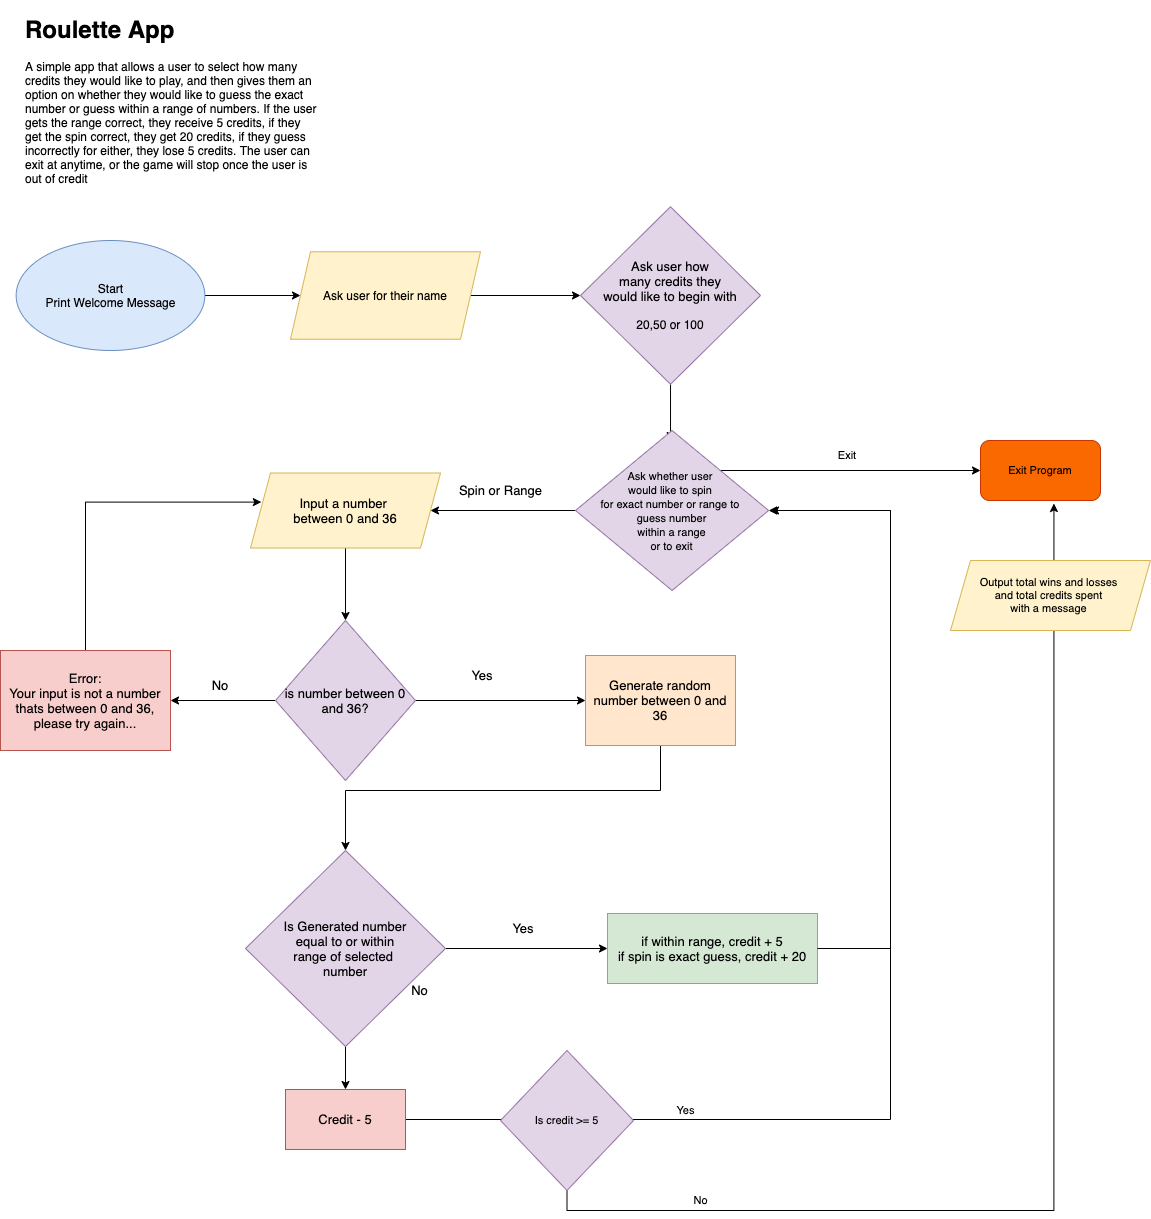

The diagram above was exported from draw.io. Its source (the exported page's mxGraphModel, read from the mxfile embedded in the PNG):
<mxGraphModel dx="1554" dy="894" grid="1" gridSize="10" guides="1" tooltips="1" connect="1" arrows="1" fold="1" page="1" pageScale="1" pageWidth="827" pageHeight="1169" math="0" shadow="0">
  <root>
    <mxCell id="0" />
    <mxCell id="1" parent="0" />
    <mxCell id="4L6U3fWuD3H6LB-DmFzh-1" value="&lt;h1&gt;Roulette App&lt;/h1&gt;&lt;p&gt;A simple app that allows a user to select how many credits they would like to play, and then gives them an option on whether they would like to guess the exact number or guess within a range of numbers. If the user gets the range correct, they receive 5 credits, if they get the spin correct, they get 20 credits, if they guess incorrectly for either, they lose 5 credits. The user can exit at anytime, or the game will stop once the user is out of credit&lt;/p&gt;" style="text;html=1;strokeColor=none;fillColor=none;spacing=5;spacingTop=-20;whiteSpace=wrap;overflow=hidden;rounded=0;" vertex="1" parent="1">
      <mxGeometry x="30" y="30" width="300" height="180" as="geometry" />
    </mxCell>
    <mxCell id="4L6U3fWuD3H6LB-DmFzh-6" value="" style="edgeStyle=orthogonalEdgeStyle;rounded=0;orthogonalLoop=1;jettySize=auto;html=1;entryX=0;entryY=0.5;entryDx=0;entryDy=0;" edge="1" parent="1" source="4L6U3fWuD3H6LB-DmFzh-2" target="4L6U3fWuD3H6LB-DmFzh-8">
      <mxGeometry relative="1" as="geometry">
        <mxPoint x="400" y="410" as="targetPoint" />
      </mxGeometry>
    </mxCell>
    <mxCell id="4L6U3fWuD3H6LB-DmFzh-2" value="Start&lt;br&gt;Print Welcome Message" style="ellipse;whiteSpace=wrap;html=1;fillColor=#dae8fc;strokeColor=#6c8ebf;" vertex="1" parent="1">
      <mxGeometry x="25.65" y="260" width="188.7" height="110" as="geometry" />
    </mxCell>
    <mxCell id="4L6U3fWuD3H6LB-DmFzh-11" value="" style="edgeStyle=orthogonalEdgeStyle;rounded=0;orthogonalLoop=1;jettySize=auto;html=1;" edge="1" parent="1" source="4L6U3fWuD3H6LB-DmFzh-8" target="4L6U3fWuD3H6LB-DmFzh-10">
      <mxGeometry relative="1" as="geometry" />
    </mxCell>
    <mxCell id="4L6U3fWuD3H6LB-DmFzh-8" value="Ask user for their name" style="shape=parallelogram;perimeter=parallelogramPerimeter;whiteSpace=wrap;html=1;fixedSize=1;fillColor=#fff2cc;strokeColor=#d6b656;" vertex="1" parent="1">
      <mxGeometry x="299.99" y="271.25" width="190" height="87.5" as="geometry" />
    </mxCell>
    <mxCell id="4L6U3fWuD3H6LB-DmFzh-104" style="edgeStyle=orthogonalEdgeStyle;rounded=0;orthogonalLoop=1;jettySize=auto;html=1;entryX=0.492;entryY=0.063;entryDx=0;entryDy=0;entryPerimeter=0;fontSize=11;" edge="1" parent="1" source="4L6U3fWuD3H6LB-DmFzh-10" target="4L6U3fWuD3H6LB-DmFzh-14">
      <mxGeometry relative="1" as="geometry" />
    </mxCell>
    <mxCell id="4L6U3fWuD3H6LB-DmFzh-10" value="&lt;div&gt;&lt;span style=&quot;font-size: 13px&quot;&gt;Ask user how&lt;/span&gt;&lt;/div&gt;&lt;div&gt;&lt;span style=&quot;font-size: 13px&quot;&gt;&amp;nbsp;many credits they&amp;nbsp;&lt;/span&gt;&lt;/div&gt;&lt;div&gt;&lt;span style=&quot;font-size: 13px&quot;&gt;would like to begin with&lt;/span&gt;&lt;/div&gt;&lt;div&gt;&lt;br&gt;&lt;/div&gt;20,50 or 100" style="rhombus;whiteSpace=wrap;html=1;align=center;fillColor=#e1d5e7;strokeColor=#9673a6;" vertex="1" parent="1">
      <mxGeometry x="590" y="226.25" width="180" height="177.5" as="geometry" />
    </mxCell>
    <mxCell id="4L6U3fWuD3H6LB-DmFzh-103" style="edgeStyle=orthogonalEdgeStyle;rounded=0;orthogonalLoop=1;jettySize=auto;html=1;entryX=1;entryY=0.5;entryDx=0;entryDy=0;fontSize=11;" edge="1" parent="1" source="4L6U3fWuD3H6LB-DmFzh-14" target="4L6U3fWuD3H6LB-DmFzh-28">
      <mxGeometry relative="1" as="geometry" />
    </mxCell>
    <mxCell id="4L6U3fWuD3H6LB-DmFzh-110" style="edgeStyle=orthogonalEdgeStyle;rounded=0;orthogonalLoop=1;jettySize=auto;html=1;exitX=1;exitY=0;exitDx=0;exitDy=0;entryX=0;entryY=0.5;entryDx=0;entryDy=0;fontSize=11;" edge="1" parent="1" source="4L6U3fWuD3H6LB-DmFzh-14" target="4L6U3fWuD3H6LB-DmFzh-109">
      <mxGeometry relative="1" as="geometry" />
    </mxCell>
    <mxCell id="4L6U3fWuD3H6LB-DmFzh-14" value="&lt;font style=&quot;font-size: 11px ; line-height: 1.2&quot;&gt;Ask whether user &lt;br&gt;would like to spin &lt;br&gt;for exact number or range to &lt;br&gt;guess number&lt;br&gt;&amp;nbsp;within a range &lt;br&gt;or to exit&lt;/font&gt;&lt;div&gt;&lt;/div&gt;" style="rhombus;whiteSpace=wrap;html=1;align=center;fillColor=#e1d5e7;strokeColor=#9673a6;" vertex="1" parent="1">
      <mxGeometry x="585.0000000000001" y="450" width="193.14" height="160" as="geometry" />
    </mxCell>
    <mxCell id="4L6U3fWuD3H6LB-DmFzh-91" value="" style="edgeStyle=orthogonalEdgeStyle;rounded=0;orthogonalLoop=1;jettySize=auto;html=1;fontSize=13;" edge="1" parent="1" source="4L6U3fWuD3H6LB-DmFzh-28" target="4L6U3fWuD3H6LB-DmFzh-31">
      <mxGeometry relative="1" as="geometry" />
    </mxCell>
    <mxCell id="4L6U3fWuD3H6LB-DmFzh-28" value="&lt;span&gt;Input a number &lt;br&gt;between 0 and 36&lt;/span&gt;" style="shape=parallelogram;perimeter=parallelogramPerimeter;whiteSpace=wrap;html=1;fixedSize=1;fontSize=13;fillColor=#fff2cc;strokeColor=#d6b656;" vertex="1" parent="1">
      <mxGeometry x="260" y="492.5" width="190" height="75" as="geometry" />
    </mxCell>
    <mxCell id="4L6U3fWuD3H6LB-DmFzh-92" style="edgeStyle=orthogonalEdgeStyle;rounded=0;orthogonalLoop=1;jettySize=auto;html=1;fontSize=13;" edge="1" parent="1" source="4L6U3fWuD3H6LB-DmFzh-31" target="4L6U3fWuD3H6LB-DmFzh-43">
      <mxGeometry relative="1" as="geometry" />
    </mxCell>
    <mxCell id="4L6U3fWuD3H6LB-DmFzh-100" style="edgeStyle=orthogonalEdgeStyle;rounded=0;orthogonalLoop=1;jettySize=auto;html=1;fontSize=11;" edge="1" parent="1" source="4L6U3fWuD3H6LB-DmFzh-31" target="4L6U3fWuD3H6LB-DmFzh-37">
      <mxGeometry relative="1" as="geometry" />
    </mxCell>
    <mxCell id="4L6U3fWuD3H6LB-DmFzh-31" value="is number between 0 and 36?" style="rhombus;whiteSpace=wrap;html=1;fontSize=13;fillColor=#e1d5e7;strokeColor=#9673a6;" vertex="1" parent="1">
      <mxGeometry x="285" y="640" width="140" height="160" as="geometry" />
    </mxCell>
    <mxCell id="4L6U3fWuD3H6LB-DmFzh-101" style="edgeStyle=orthogonalEdgeStyle;rounded=0;orthogonalLoop=1;jettySize=auto;html=1;entryX=0.5;entryY=0;entryDx=0;entryDy=0;fontSize=11;" edge="1" parent="1" source="4L6U3fWuD3H6LB-DmFzh-37" target="4L6U3fWuD3H6LB-DmFzh-48">
      <mxGeometry relative="1" as="geometry">
        <Array as="points">
          <mxPoint x="670" y="810" />
          <mxPoint x="355" y="810" />
        </Array>
      </mxGeometry>
    </mxCell>
    <mxCell id="4L6U3fWuD3H6LB-DmFzh-37" value="Generate random number between 0 and 36" style="whiteSpace=wrap;html=1;fontSize=13;fillColor=#ffe6cc;strokeColor=#d79b00;" vertex="1" parent="1">
      <mxGeometry x="595.0000000000001" y="675" width="150" height="90" as="geometry" />
    </mxCell>
    <mxCell id="4L6U3fWuD3H6LB-DmFzh-105" style="edgeStyle=orthogonalEdgeStyle;rounded=0;orthogonalLoop=1;jettySize=auto;html=1;entryX=0.057;entryY=0.388;entryDx=0;entryDy=0;entryPerimeter=0;fontSize=11;" edge="1" parent="1" source="4L6U3fWuD3H6LB-DmFzh-43" target="4L6U3fWuD3H6LB-DmFzh-28">
      <mxGeometry relative="1" as="geometry">
        <Array as="points">
          <mxPoint x="95" y="522" />
        </Array>
      </mxGeometry>
    </mxCell>
    <mxCell id="4L6U3fWuD3H6LB-DmFzh-43" value="Error:&lt;br&gt;Your input is not a number thats between 0 and 36, please try again..." style="rounded=0;whiteSpace=wrap;html=1;fontSize=13;fillColor=#f8cecc;strokeColor=#b85450;" vertex="1" parent="1">
      <mxGeometry x="10" y="670" width="170" height="100" as="geometry" />
    </mxCell>
    <mxCell id="4L6U3fWuD3H6LB-DmFzh-58" value="" style="edgeStyle=orthogonalEdgeStyle;rounded=0;orthogonalLoop=1;jettySize=auto;html=1;fontSize=13;" edge="1" parent="1" source="4L6U3fWuD3H6LB-DmFzh-48" target="4L6U3fWuD3H6LB-DmFzh-57">
      <mxGeometry relative="1" as="geometry" />
    </mxCell>
    <mxCell id="4L6U3fWuD3H6LB-DmFzh-94" style="edgeStyle=orthogonalEdgeStyle;rounded=0;orthogonalLoop=1;jettySize=auto;html=1;entryX=0.5;entryY=0;entryDx=0;entryDy=0;fontSize=13;" edge="1" parent="1" source="4L6U3fWuD3H6LB-DmFzh-48" target="4L6U3fWuD3H6LB-DmFzh-53">
      <mxGeometry relative="1" as="geometry" />
    </mxCell>
    <mxCell id="4L6U3fWuD3H6LB-DmFzh-48" value="Is Generated number&lt;br&gt;&amp;nbsp;equal to or within &lt;br&gt;range of selected &lt;br&gt;number" style="rhombus;whiteSpace=wrap;html=1;fontSize=13;fillColor=#e1d5e7;strokeColor=#9673a6;" vertex="1" parent="1">
      <mxGeometry x="254.99999999999997" y="870" width="200" height="196" as="geometry" />
    </mxCell>
    <mxCell id="4L6U3fWuD3H6LB-DmFzh-97" style="edgeStyle=orthogonalEdgeStyle;rounded=0;orthogonalLoop=1;jettySize=auto;html=1;fontSize=11;" edge="1" parent="1" source="4L6U3fWuD3H6LB-DmFzh-53" target="4L6U3fWuD3H6LB-DmFzh-14">
      <mxGeometry relative="1" as="geometry">
        <Array as="points">
          <mxPoint x="900" y="1139" />
          <mxPoint x="900" y="530" />
        </Array>
      </mxGeometry>
    </mxCell>
    <mxCell id="4L6U3fWuD3H6LB-DmFzh-53" value="Credit - 5" style="whiteSpace=wrap;html=1;fontSize=13;fillColor=#f8cecc;strokeColor=#b85450;" vertex="1" parent="1">
      <mxGeometry x="295" y="1109" width="120" height="60" as="geometry" />
    </mxCell>
    <mxCell id="4L6U3fWuD3H6LB-DmFzh-55" value="No" style="text;html=1;align=center;verticalAlign=middle;resizable=0;points=[];autosize=1;strokeColor=none;fillColor=none;fontSize=13;" vertex="1" parent="1">
      <mxGeometry x="414" y="1000" width="30" height="20" as="geometry" />
    </mxCell>
    <mxCell id="4L6U3fWuD3H6LB-DmFzh-57" value="if within range, credit + 5&lt;br&gt;if spin is exact guess, credit + 20" style="whiteSpace=wrap;html=1;fontSize=13;fillColor=#d5e8d4;strokeColor=#82b366;" vertex="1" parent="1">
      <mxGeometry x="617" y="933" width="210" height="70" as="geometry" />
    </mxCell>
    <mxCell id="4L6U3fWuD3H6LB-DmFzh-41" value="Yes" style="text;html=1;strokeColor=none;fillColor=none;align=center;verticalAlign=middle;whiteSpace=wrap;rounded=0;fontSize=13;" vertex="1" parent="1">
      <mxGeometry x="461.85" y="680" width="60" height="30" as="geometry" />
    </mxCell>
    <mxCell id="4L6U3fWuD3H6LB-DmFzh-82" value="No" style="text;html=1;strokeColor=none;fillColor=none;align=center;verticalAlign=middle;whiteSpace=wrap;rounded=0;fontSize=13;" vertex="1" parent="1">
      <mxGeometry x="200" y="690" width="60" height="30" as="geometry" />
    </mxCell>
    <mxCell id="4L6U3fWuD3H6LB-DmFzh-61" value="Spin or Range" style="text;html=1;align=center;verticalAlign=middle;resizable=0;points=[];autosize=1;strokeColor=none;fillColor=none;fontSize=13;" vertex="1" parent="1">
      <mxGeometry x="460" y="500" width="100" height="20" as="geometry" />
    </mxCell>
    <mxCell id="4L6U3fWuD3H6LB-DmFzh-95" value="Yes" style="text;html=1;strokeColor=none;fillColor=none;align=center;verticalAlign=middle;whiteSpace=wrap;rounded=0;fontSize=13;" vertex="1" parent="1">
      <mxGeometry x="502.5" y="933" width="60" height="30" as="geometry" />
    </mxCell>
    <mxCell id="4L6U3fWuD3H6LB-DmFzh-102" value="" style="endArrow=classic;html=1;rounded=0;fontSize=11;exitX=1;exitY=0.5;exitDx=0;exitDy=0;" edge="1" parent="1" source="4L6U3fWuD3H6LB-DmFzh-57">
      <mxGeometry width="50" height="50" relative="1" as="geometry">
        <mxPoint x="700" y="890" as="sourcePoint" />
        <mxPoint x="780" y="530" as="targetPoint" />
        <Array as="points">
          <mxPoint x="900" y="968" />
          <mxPoint x="900" y="530" />
        </Array>
      </mxGeometry>
    </mxCell>
    <mxCell id="4L6U3fWuD3H6LB-DmFzh-109" value="Exit Program" style="rounded=1;whiteSpace=wrap;html=1;fontSize=11;fillColor=#fa6800;fontColor=#000000;strokeColor=#C73500;" vertex="1" parent="1">
      <mxGeometry x="990" y="460" width="120" height="60" as="geometry" />
    </mxCell>
    <mxCell id="4L6U3fWuD3H6LB-DmFzh-111" value="Exit" style="text;html=1;strokeColor=none;fillColor=none;align=center;verticalAlign=middle;whiteSpace=wrap;rounded=0;fontSize=11;" vertex="1" parent="1">
      <mxGeometry x="827" y="460" width="60" height="30" as="geometry" />
    </mxCell>
    <mxCell id="4L6U3fWuD3H6LB-DmFzh-116" style="edgeStyle=orthogonalEdgeStyle;rounded=0;orthogonalLoop=1;jettySize=auto;html=1;entryX=0.612;entryY=1.05;entryDx=0;entryDy=0;entryPerimeter=0;fontSize=11;" edge="1" parent="1" source="4L6U3fWuD3H6LB-DmFzh-112" target="4L6U3fWuD3H6LB-DmFzh-109">
      <mxGeometry relative="1" as="geometry">
        <Array as="points">
          <mxPoint x="577" y="1230" />
          <mxPoint x="1063" y="1230" />
        </Array>
      </mxGeometry>
    </mxCell>
    <mxCell id="4L6U3fWuD3H6LB-DmFzh-112" value="Is credit &amp;gt;= 5" style="rhombus;whiteSpace=wrap;html=1;fontSize=11;fillColor=#e1d5e7;strokeColor=#9673a6;" vertex="1" parent="1">
      <mxGeometry x="510" y="1070" width="133" height="140" as="geometry" />
    </mxCell>
    <mxCell id="4L6U3fWuD3H6LB-DmFzh-113" value="Yes" style="text;html=1;align=center;verticalAlign=middle;resizable=0;points=[];autosize=1;strokeColor=none;fillColor=none;fontSize=11;" vertex="1" parent="1">
      <mxGeometry x="680" y="1120" width="30" height="20" as="geometry" />
    </mxCell>
    <mxCell id="4L6U3fWuD3H6LB-DmFzh-117" value="No" style="text;html=1;align=center;verticalAlign=middle;resizable=0;points=[];autosize=1;strokeColor=none;fillColor=none;fontSize=11;" vertex="1" parent="1">
      <mxGeometry x="695" y="1210" width="30" height="20" as="geometry" />
    </mxCell>
    <mxCell id="4L6U3fWuD3H6LB-DmFzh-119" value="Output total wins and losses &lt;br&gt;and total credits spent &lt;br&gt;with a message&amp;nbsp;" style="shape=parallelogram;perimeter=parallelogramPerimeter;whiteSpace=wrap;html=1;fixedSize=1;fontSize=11;fillColor=#fff2cc;strokeColor=#d6b656;" vertex="1" parent="1">
      <mxGeometry x="960" y="580" width="200" height="70" as="geometry" />
    </mxCell>
  </root>
</mxGraphModel>